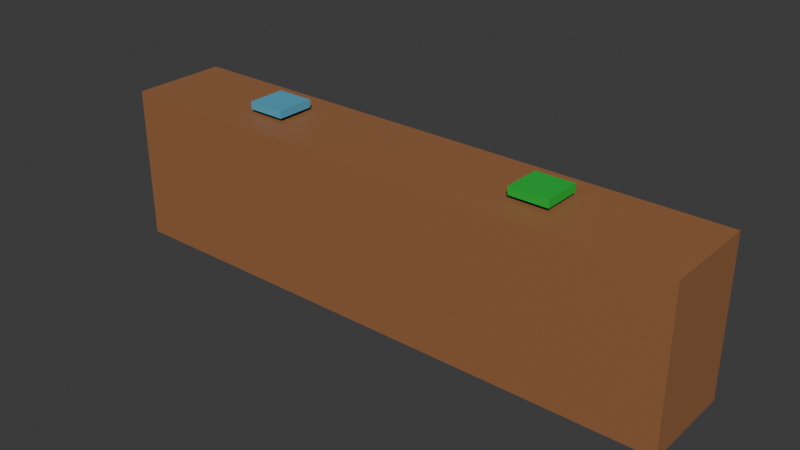 # Source: main.blend  (saved by Blender 4.5.88; exported with 4.5.12 LTS)
import bpy
from mathutils import Matrix  # noqa: F401  (used for matrix-valued properties, if any)

bpy.ops.wm.read_factory_settings(use_empty=True)
scene = bpy.context.scene
scene.name = 'Scene'

# ---- collections
col_collection = bpy.data.collections.new('Collection'); scene.collection.children.link(col_collection)

# ---- materials (node trees are filled in below, after node groups)
mat_floor = bpy.data.materials.new('Floor')
mat_launchpad = bpy.data.materials.new('LaunchPad')
mat_landingpad = bpy.data.materials.new('LandingPad')

# ---- material node trees
mat_floor.use_nodes = True; mat_floor.node_tree.nodes.clear()
_N = mat_floor.node_tree.nodes; _L = mat_floor.node_tree.links
n0 = _N.new('ShaderNodeBsdfPrincipled'); n0.name = 'Principled BSDF'; n0.location = (-200, 100)
n0.inputs[0].default_value = (0.3231, 0.1384, 0.05613, 1.0)
n1 = _N.new('ShaderNodeOutputMaterial'); n1.name = 'Material Output'; n1.location = (200, 100)
_L.new(n0.outputs[0], n1.inputs[0])
n1.is_active_output = True
mat_launchpad.use_nodes = True; mat_launchpad.node_tree.nodes.clear()
_N = mat_launchpad.node_tree.nodes; _L = mat_launchpad.node_tree.links
n0 = _N.new('ShaderNodeBsdfPrincipled'); n0.name = 'Principled BSDF'; n0.location = (-200, 100)
n0.inputs[0].default_value = (0.09306, 0.3968, 0.5841, 1.0)
n1 = _N.new('ShaderNodeOutputMaterial'); n1.name = 'Material Output'; n1.location = (200, 100)
_L.new(n0.outputs[0], n1.inputs[0])
n1.is_active_output = True
mat_landingpad.use_nodes = True; mat_landingpad.node_tree.nodes.clear()
_N = mat_landingpad.node_tree.nodes; _L = mat_landingpad.node_tree.links
n0 = _N.new('ShaderNodeBsdfPrincipled'); n0.name = 'Principled BSDF'; n0.location = (-200, 100)
n0.inputs[0].default_value = (0.008023, 0.491, 0.04667, 1.0)
n1 = _N.new('ShaderNodeOutputMaterial'); n1.name = 'Material Output'; n1.location = (200, 100)
_L.new(n0.outputs[0], n1.inputs[0])
n1.is_active_output = True

# ---- world
world_world = bpy.data.worlds.new('World'); scene.world = world_world
world_world.use_nodes = True; world_world.node_tree.nodes.clear()
_N = world_world.node_tree.nodes; _L = world_world.node_tree.links
n0 = _N.new('ShaderNodeOutputWorld'); n0.name = 'World Output'; n0.location = (200, 100)
n1 = _N.new('ShaderNodeBackground'); n1.name = 'Background'; n1.location = (-200, 100)
n1.inputs[0].default_value = (0.05088, 0.05088, 0.05088, 1.0)
_L.new(n1.outputs[0], n0.inputs[0])
n0.is_active_output = True
world_world.color = (0.05088, 0.05088, 0.05088)
world_world.sun_shadow_jitter_overblur = 0.0

# ---- meshes
me_cube_001 = bpy.data.meshes.new('Cube.001')
me_cube_001.from_pydata([(-1.0, -1.0, -1.0), (-1.0, -1.0, 1.0), (-1.0, 1.0, -1.0), (-1.0, 1.0, 1.0), (1.0, -1.0, -1.0), (1.0, -1.0, 1.0), (1.0, 1.0, -1.0), (1.0, 1.0, 1.0)], [], [(0, 1, 3, 2), (2, 3, 7, 6), (6, 7, 5, 4), (4, 5, 1, 0), (2, 6, 4, 0), (7, 3, 1, 5)])
_uv = me_cube_001.uv_layers.new(name='UVMap')
_uv.uv.foreach_set('vector', [0.375, 0.0, 0.625, 0.0, 0.625, 0.25, 0.375, 0.25, 0.375, 0.25, 0.625, 0.25, 0.625, 0.5, 0.375, 0.5, 0.375, 0.5, 0.625, 0.5, 0.625, 0.75, 0.375, 0.75, 0.375, 0.75, 0.625, 0.75, 0.625, 1.0, 0.375, 1.0, 0.125, 0.5, 0.375, 0.5, 0.375, 0.75, 0.125, 0.75, 0.625, 0.5, 0.875, 0.5, 0.875, 0.75, 0.625, 0.75])
me_cube_001.materials.append(mat_floor)
me_cube_001.update()
me_cube_002 = bpy.data.meshes.new('Cube.002')
me_cube_002.from_pydata([(-1.0, -1.0, -1.0), (-1.0, -1.0, 1.0), (-1.0, 1.0, -1.0), (-1.0, 1.0, 1.0), (1.0, -1.0, -1.0), (1.0, -1.0, 1.0), (1.0, 1.0, -1.0), (1.0, 1.0, 1.0)], [], [(0, 1, 3, 2), (2, 3, 7, 6), (6, 7, 5, 4), (4, 5, 1, 0), (2, 6, 4, 0), (7, 3, 1, 5)])
_uv = me_cube_002.uv_layers.new(name='UVMap')
_uv.uv.foreach_set('vector', [0.375, 0.0, 0.625, 0.0, 0.625, 0.25, 0.375, 0.25, 0.375, 0.25, 0.625, 0.25, 0.625, 0.5, 0.375, 0.5, 0.375, 0.5, 0.625, 0.5, 0.625, 0.75, 0.375, 0.75, 0.375, 0.75, 0.625, 0.75, 0.625, 1.0, 0.375, 1.0, 0.125, 0.5, 0.375, 0.5, 0.375, 0.75, 0.125, 0.75, 0.625, 0.5, 0.875, 0.5, 0.875, 0.75, 0.625, 0.75])
me_cube_002.materials.append(mat_launchpad)
me_cube_002.update()
me_cube_003 = bpy.data.meshes.new('Cube.003')
me_cube_003.from_pydata([(-1.0, -1.0, -1.0), (-1.0, -1.0, 1.0), (-1.0, 1.0, -1.0), (-1.0, 1.0, 1.0), (1.0, -1.0, -1.0), (1.0, -1.0, 1.0), (1.0, 1.0, -1.0), (1.0, 1.0, 1.0)], [], [(0, 1, 3, 2), (2, 3, 7, 6), (6, 7, 5, 4), (4, 5, 1, 0), (2, 6, 4, 0), (7, 3, 1, 5)])
_uv = me_cube_003.uv_layers.new(name='UVMap')
_uv.uv.foreach_set('vector', [0.375, 0.0, 0.625, 0.0, 0.625, 0.25, 0.375, 0.25, 0.375, 0.25, 0.625, 0.25, 0.625, 0.5, 0.375, 0.5, 0.375, 0.5, 0.625, 0.5, 0.625, 0.75, 0.375, 0.75, 0.375, 0.75, 0.625, 0.75, 0.625, 1.0, 0.375, 1.0, 0.125, 0.5, 0.375, 0.5, 0.375, 0.75, 0.125, 0.75, 0.625, 0.5, 0.875, 0.5, 0.875, 0.75, 0.625, 0.75])
me_cube_003.materials.append(mat_landingpad)
me_cube_003.update()

# ---- objects
ob_floor = bpy.data.objects.new('Floor', me_cube_001)
ob_launchpad = bpy.data.objects.new('LaunchPad', me_cube_002)
ob_landingpad = bpy.data.objects.new('LandingPad', me_cube_003)

# ---- transforms, parenting, visibility, modifiers, constraints
ob_floor.location = (0.0, 0.0, -4.0)
ob_floor.scale = (15.0, 2.5, 4.0)
ob_launchpad.location = (-7.5, 0.0, 0.4)
ob_launchpad.scale = (1.0, 1.0, 0.2)
ob_landingpad.location = (7.5, 0.0, 0.4)
ob_landingpad.scale = (1.0, 1.0, 0.2)

# ---- collection membership
col_collection.objects.link(ob_floor)
col_collection.objects.link(ob_launchpad)
col_collection.objects.link(ob_landingpad)

# ---- scene / render settings (as saved in the file)
scene.frame_start = 1; scene.frame_end = 250; scene.frame_set(1)
scene.render.engine = 'BLENDER_EEVEE_NEXT'
bpy.context.view_layer.update()

# ---- added for rendering (the .blend has no active camera and no usable light): camera, sun
cam_auto = bpy.data.cameras.new('AutoCamera')
cam_auto.lens = 50.0
cam_auto.sensor_width = 36.0
cam_auto.clip_end = 1000.0
ob_auto_camera = bpy.data.objects.new('AutoCamera', cam_auto)
scene.collection.objects.link(ob_auto_camera)
ob_auto_camera.location = (29.243, -35.0915, 19.6944)
ob_auto_camera.rotation_euler = (1.09748, -7.21219e-08, 0.694738)
scene.camera = ob_auto_camera
light_auto_sun = bpy.data.lights.new('AutoSun', 'SUN')
light_auto_sun.energy = 3.0
light_auto_sun.angle = 0.0523599
ob_auto_sun = bpy.data.objects.new('AutoSun', light_auto_sun)
scene.collection.objects.link(ob_auto_sun)
ob_auto_sun.rotation_euler = (0.872665, 0.174533, 0.523599)
bpy.context.view_layer.update()
